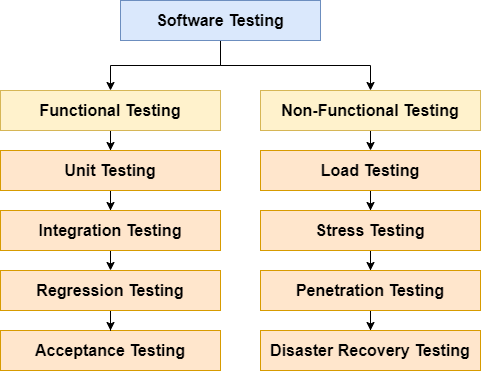

The diagram above was exported from draw.io. Its source (the exported page's mxGraphModel, read from the mxfile embedded in the PNG):
<mxGraphModel dx="-1128" dy="-278" grid="1" gridSize="10" guides="1" tooltips="1" connect="1" arrows="1" fold="1" page="1" pageScale="1" pageWidth="850" pageHeight="1100" math="0" shadow="0">
  <root>
    <mxCell id="bojTWotUIfkNeiTOSq3Z-0" />
    <mxCell id="bojTWotUIfkNeiTOSq3Z-1" parent="bojTWotUIfkNeiTOSq3Z-0" />
    <mxCell id="citQ6a1rAE1s-eykUpVS-0" style="edgeStyle=orthogonalEdgeStyle;rounded=0;orthogonalLoop=1;jettySize=auto;html=1;exitX=0.5;exitY=1;exitDx=0;exitDy=0;" edge="1" parent="bojTWotUIfkNeiTOSq3Z-1" source="citQ6a1rAE1s-eykUpVS-2" target="citQ6a1rAE1s-eykUpVS-4">
      <mxGeometry relative="1" as="geometry" />
    </mxCell>
    <mxCell id="citQ6a1rAE1s-eykUpVS-1" style="edgeStyle=orthogonalEdgeStyle;rounded=0;orthogonalLoop=1;jettySize=auto;html=1;exitX=0.5;exitY=1;exitDx=0;exitDy=0;" edge="1" parent="bojTWotUIfkNeiTOSq3Z-1" source="citQ6a1rAE1s-eykUpVS-2" target="citQ6a1rAE1s-eykUpVS-6">
      <mxGeometry relative="1" as="geometry" />
    </mxCell>
    <mxCell id="citQ6a1rAE1s-eykUpVS-2" value="&lt;font style=&quot;font-size: 16px&quot;&gt;&lt;b&gt;Software Testing&lt;br&gt;&lt;/b&gt;&lt;/font&gt;" style="rounded=0;whiteSpace=wrap;html=1;fillColor=#dae8fc;strokeColor=#6c8ebf;" vertex="1" parent="bojTWotUIfkNeiTOSq3Z-1">
      <mxGeometry x="2680" y="1440" width="200" height="40" as="geometry" />
    </mxCell>
    <mxCell id="citQ6a1rAE1s-eykUpVS-3" style="edgeStyle=orthogonalEdgeStyle;rounded=0;orthogonalLoop=1;jettySize=auto;html=1;exitX=0.5;exitY=1;exitDx=0;exitDy=0;" edge="1" parent="bojTWotUIfkNeiTOSq3Z-1" source="citQ6a1rAE1s-eykUpVS-4" target="citQ6a1rAE1s-eykUpVS-9">
      <mxGeometry relative="1" as="geometry" />
    </mxCell>
    <mxCell id="citQ6a1rAE1s-eykUpVS-4" value="&lt;font style=&quot;font-size: 16px&quot;&gt;&lt;b&gt;Functional Testing&lt;br&gt;&lt;/b&gt;&lt;/font&gt;" style="rounded=0;whiteSpace=wrap;html=1;fillColor=#fff2cc;strokeColor=#d6b656;" vertex="1" parent="bojTWotUIfkNeiTOSq3Z-1">
      <mxGeometry x="2560" y="1530" width="220" height="40" as="geometry" />
    </mxCell>
    <mxCell id="citQ6a1rAE1s-eykUpVS-5" style="edgeStyle=orthogonalEdgeStyle;rounded=0;orthogonalLoop=1;jettySize=auto;html=1;exitX=0.5;exitY=1;exitDx=0;exitDy=0;entryX=0.5;entryY=0;entryDx=0;entryDy=0;" edge="1" parent="bojTWotUIfkNeiTOSq3Z-1" source="citQ6a1rAE1s-eykUpVS-6" target="citQ6a1rAE1s-eykUpVS-15">
      <mxGeometry relative="1" as="geometry" />
    </mxCell>
    <mxCell id="citQ6a1rAE1s-eykUpVS-6" value="&lt;font style=&quot;font-size: 16px&quot;&gt;&lt;b&gt;Non-Functional Testing&lt;br&gt;&lt;/b&gt;&lt;/font&gt;" style="rounded=0;whiteSpace=wrap;html=1;fillColor=#fff2cc;strokeColor=#d6b656;" vertex="1" parent="bojTWotUIfkNeiTOSq3Z-1">
      <mxGeometry x="2820" y="1530" width="220" height="40" as="geometry" />
    </mxCell>
    <mxCell id="citQ6a1rAE1s-eykUpVS-7" value="&lt;font style=&quot;font-size: 16px&quot;&gt;&lt;b&gt;Acceptance Testing&lt;br&gt;&lt;/b&gt;&lt;/font&gt;" style="rounded=0;whiteSpace=wrap;html=1;fillColor=#ffe6cc;strokeColor=#d79b00;" vertex="1" parent="bojTWotUIfkNeiTOSq3Z-1">
      <mxGeometry x="2560" y="1770" width="220" height="40" as="geometry" />
    </mxCell>
    <mxCell id="citQ6a1rAE1s-eykUpVS-8" style="edgeStyle=orthogonalEdgeStyle;rounded=0;orthogonalLoop=1;jettySize=auto;html=1;exitX=0.5;exitY=1;exitDx=0;exitDy=0;" edge="1" parent="bojTWotUIfkNeiTOSq3Z-1" source="citQ6a1rAE1s-eykUpVS-9" target="citQ6a1rAE1s-eykUpVS-11">
      <mxGeometry relative="1" as="geometry" />
    </mxCell>
    <mxCell id="citQ6a1rAE1s-eykUpVS-9" value="&lt;font style=&quot;font-size: 16px&quot;&gt;&lt;b&gt;Unit Testing&lt;br&gt;&lt;/b&gt;&lt;/font&gt;" style="rounded=0;whiteSpace=wrap;html=1;fillColor=#ffe6cc;strokeColor=#d79b00;" vertex="1" parent="bojTWotUIfkNeiTOSq3Z-1">
      <mxGeometry x="2560" y="1590" width="220" height="40" as="geometry" />
    </mxCell>
    <mxCell id="citQ6a1rAE1s-eykUpVS-10" style="edgeStyle=orthogonalEdgeStyle;rounded=0;orthogonalLoop=1;jettySize=auto;html=1;exitX=0.5;exitY=1;exitDx=0;exitDy=0;entryX=0.5;entryY=0;entryDx=0;entryDy=0;" edge="1" parent="bojTWotUIfkNeiTOSq3Z-1" source="citQ6a1rAE1s-eykUpVS-11" target="citQ6a1rAE1s-eykUpVS-13">
      <mxGeometry relative="1" as="geometry" />
    </mxCell>
    <mxCell id="citQ6a1rAE1s-eykUpVS-11" value="&lt;font style=&quot;font-size: 16px&quot;&gt;&lt;b&gt;Integration Testing&lt;br&gt;&lt;/b&gt;&lt;/font&gt;" style="rounded=0;whiteSpace=wrap;html=1;fillColor=#ffe6cc;strokeColor=#d79b00;" vertex="1" parent="bojTWotUIfkNeiTOSq3Z-1">
      <mxGeometry x="2560" y="1650" width="220" height="40" as="geometry" />
    </mxCell>
    <mxCell id="citQ6a1rAE1s-eykUpVS-12" style="edgeStyle=orthogonalEdgeStyle;rounded=0;orthogonalLoop=1;jettySize=auto;html=1;exitX=0.5;exitY=1;exitDx=0;exitDy=0;" edge="1" parent="bojTWotUIfkNeiTOSq3Z-1" source="citQ6a1rAE1s-eykUpVS-13" target="citQ6a1rAE1s-eykUpVS-7">
      <mxGeometry relative="1" as="geometry" />
    </mxCell>
    <mxCell id="citQ6a1rAE1s-eykUpVS-13" value="&lt;font style=&quot;font-size: 16px&quot;&gt;&lt;b&gt;Regression Testing&lt;br&gt;&lt;/b&gt;&lt;/font&gt;" style="rounded=0;whiteSpace=wrap;html=1;fillColor=#ffe6cc;strokeColor=#d79b00;" vertex="1" parent="bojTWotUIfkNeiTOSq3Z-1">
      <mxGeometry x="2560" y="1710" width="220" height="40" as="geometry" />
    </mxCell>
    <mxCell id="citQ6a1rAE1s-eykUpVS-14" style="edgeStyle=orthogonalEdgeStyle;rounded=0;orthogonalLoop=1;jettySize=auto;html=1;exitX=0.5;exitY=1;exitDx=0;exitDy=0;" edge="1" parent="bojTWotUIfkNeiTOSq3Z-1" source="citQ6a1rAE1s-eykUpVS-15" target="citQ6a1rAE1s-eykUpVS-17">
      <mxGeometry relative="1" as="geometry" />
    </mxCell>
    <mxCell id="citQ6a1rAE1s-eykUpVS-15" value="&lt;font style=&quot;font-size: 16px&quot;&gt;&lt;b&gt;Load Testing&lt;/b&gt;&lt;b&gt;&lt;br&gt;&lt;/b&gt;&lt;/font&gt;" style="rounded=0;whiteSpace=wrap;html=1;fillColor=#ffe6cc;strokeColor=#d79b00;" vertex="1" parent="bojTWotUIfkNeiTOSq3Z-1">
      <mxGeometry x="2820" y="1590" width="220" height="40" as="geometry" />
    </mxCell>
    <mxCell id="citQ6a1rAE1s-eykUpVS-16" style="edgeStyle=orthogonalEdgeStyle;rounded=0;orthogonalLoop=1;jettySize=auto;html=1;exitX=0.5;exitY=1;exitDx=0;exitDy=0;" edge="1" parent="bojTWotUIfkNeiTOSq3Z-1" source="citQ6a1rAE1s-eykUpVS-17" target="citQ6a1rAE1s-eykUpVS-19">
      <mxGeometry relative="1" as="geometry" />
    </mxCell>
    <mxCell id="citQ6a1rAE1s-eykUpVS-17" value="&lt;font style=&quot;font-size: 16px&quot;&gt;&lt;b&gt;Stress Testing&lt;br&gt;&lt;/b&gt;&lt;/font&gt;" style="rounded=0;whiteSpace=wrap;html=1;fillColor=#ffe6cc;strokeColor=#d79b00;" vertex="1" parent="bojTWotUIfkNeiTOSq3Z-1">
      <mxGeometry x="2820" y="1650" width="220" height="40" as="geometry" />
    </mxCell>
    <mxCell id="citQ6a1rAE1s-eykUpVS-18" style="edgeStyle=orthogonalEdgeStyle;rounded=0;orthogonalLoop=1;jettySize=auto;html=1;exitX=0.5;exitY=1;exitDx=0;exitDy=0;" edge="1" parent="bojTWotUIfkNeiTOSq3Z-1" source="citQ6a1rAE1s-eykUpVS-19" target="citQ6a1rAE1s-eykUpVS-20">
      <mxGeometry relative="1" as="geometry" />
    </mxCell>
    <mxCell id="citQ6a1rAE1s-eykUpVS-19" value="&lt;font style=&quot;font-size: 16px&quot;&gt;&lt;b&gt;Penetration Testing&lt;br&gt;&lt;/b&gt;&lt;/font&gt;" style="rounded=0;whiteSpace=wrap;html=1;fillColor=#ffe6cc;strokeColor=#d79b00;" vertex="1" parent="bojTWotUIfkNeiTOSq3Z-1">
      <mxGeometry x="2820" y="1710" width="220" height="40" as="geometry" />
    </mxCell>
    <mxCell id="citQ6a1rAE1s-eykUpVS-20" value="&lt;font style=&quot;font-size: 16px&quot;&gt;&lt;b&gt;Disaster Recovery Testing&lt;br&gt;&lt;/b&gt;&lt;/font&gt;" style="rounded=0;whiteSpace=wrap;html=1;fillColor=#ffe6cc;strokeColor=#d79b00;" vertex="1" parent="bojTWotUIfkNeiTOSq3Z-1">
      <mxGeometry x="2820" y="1770" width="220" height="40" as="geometry" />
    </mxCell>
  </root>
</mxGraphModel>